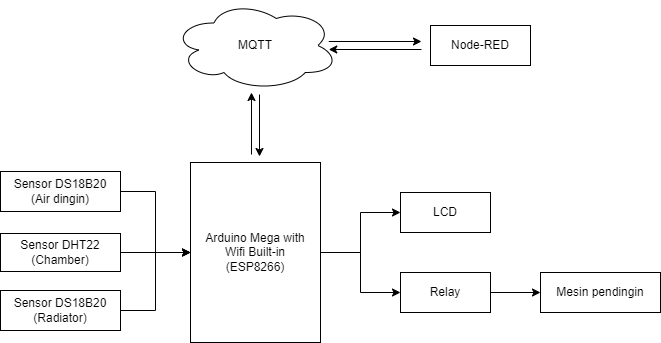

The diagram above was exported from draw.io. Its source (the exported page's mxGraphModel, read from the mxfile embedded in the PNG):
<mxGraphModel dx="1177" dy="463" grid="1" gridSize="10" guides="1" tooltips="1" connect="1" arrows="1" fold="1" page="1" pageScale="1" pageWidth="850" pageHeight="1100" math="0" shadow="0">
  <root>
    <mxCell id="0" />
    <mxCell id="1" parent="0" />
    <mxCell id="Sd505mXF7rK5kGeUBCvH-2" value="" style="edgeStyle=orthogonalEdgeStyle;rounded=0;orthogonalLoop=1;jettySize=auto;html=1;" edge="1" parent="1" source="VnLzZ87Ht-sqvN8VVfqp-1" target="VnLzZ87Ht-sqvN8VVfqp-4">
      <mxGeometry relative="1" as="geometry" />
    </mxCell>
    <mxCell id="VnLzZ87Ht-sqvN8VVfqp-1" value="Sensor DHT22 (Chamber)" style="rounded=0;whiteSpace=wrap;html=1;" parent="1" vertex="1">
      <mxGeometry x="140" y="283" width="120" height="38" as="geometry" />
    </mxCell>
    <mxCell id="Sd505mXF7rK5kGeUBCvH-3" style="edgeStyle=orthogonalEdgeStyle;rounded=0;orthogonalLoop=1;jettySize=auto;html=1;exitX=1;exitY=0.5;exitDx=0;exitDy=0;entryX=0;entryY=0.5;entryDx=0;entryDy=0;" edge="1" parent="1" source="VnLzZ87Ht-sqvN8VVfqp-3" target="VnLzZ87Ht-sqvN8VVfqp-4">
      <mxGeometry relative="1" as="geometry" />
    </mxCell>
    <mxCell id="VnLzZ87Ht-sqvN8VVfqp-3" value="Sensor DS18B20 (Radiator)" style="rounded=0;whiteSpace=wrap;html=1;" parent="1" vertex="1">
      <mxGeometry x="140" y="340" width="120" height="40" as="geometry" />
    </mxCell>
    <mxCell id="VnLzZ87Ht-sqvN8VVfqp-13" style="edgeStyle=orthogonalEdgeStyle;rounded=0;orthogonalLoop=1;jettySize=auto;html=1;exitX=1;exitY=0.5;exitDx=0;exitDy=0;entryX=0;entryY=0.5;entryDx=0;entryDy=0;" parent="1" source="VnLzZ87Ht-sqvN8VVfqp-4" target="VnLzZ87Ht-sqvN8VVfqp-12" edge="1">
      <mxGeometry relative="1" as="geometry" />
    </mxCell>
    <mxCell id="UKVSi070UPBufSh0FXvd-7" style="edgeStyle=orthogonalEdgeStyle;rounded=0;orthogonalLoop=1;jettySize=auto;html=1;exitX=1;exitY=0.5;exitDx=0;exitDy=0;entryX=0;entryY=0.5;entryDx=0;entryDy=0;" parent="1" source="VnLzZ87Ht-sqvN8VVfqp-4" target="UKVSi070UPBufSh0FXvd-6" edge="1">
      <mxGeometry relative="1" as="geometry" />
    </mxCell>
    <mxCell id="UKVSi070UPBufSh0FXvd-21" style="edgeStyle=orthogonalEdgeStyle;rounded=0;orthogonalLoop=1;jettySize=auto;html=1;exitX=0.5;exitY=0;exitDx=0;exitDy=0;" parent="1" edge="1">
      <mxGeometry relative="1" as="geometry">
        <mxPoint x="391" y="142" as="targetPoint" />
        <mxPoint x="391" y="204" as="sourcePoint" />
      </mxGeometry>
    </mxCell>
    <mxCell id="VnLzZ87Ht-sqvN8VVfqp-4" value="Arduino Mega with&lt;br&gt;Wifi Built-in&lt;br&gt;(ESP8266)" style="rounded=0;whiteSpace=wrap;html=1;" parent="1" vertex="1">
      <mxGeometry x="330" y="212" width="130" height="180" as="geometry" />
    </mxCell>
    <mxCell id="VnLzZ87Ht-sqvN8VVfqp-5" value="Mesin pendingin" style="rounded=0;whiteSpace=wrap;html=1;" parent="1" vertex="1">
      <mxGeometry x="680" y="322" width="120" height="40" as="geometry" />
    </mxCell>
    <mxCell id="VnLzZ87Ht-sqvN8VVfqp-16" style="edgeStyle=orthogonalEdgeStyle;rounded=0;orthogonalLoop=1;jettySize=auto;html=1;exitX=1;exitY=0.5;exitDx=0;exitDy=0;entryX=0;entryY=0.5;entryDx=0;entryDy=0;" parent="1" source="VnLzZ87Ht-sqvN8VVfqp-12" target="VnLzZ87Ht-sqvN8VVfqp-5" edge="1">
      <mxGeometry relative="1" as="geometry" />
    </mxCell>
    <mxCell id="VnLzZ87Ht-sqvN8VVfqp-12" value="Relay" style="rounded=0;whiteSpace=wrap;html=1;" parent="1" vertex="1">
      <mxGeometry x="540" y="322" width="90" height="40" as="geometry" />
    </mxCell>
    <mxCell id="UKVSi070UPBufSh0FXvd-19" style="edgeStyle=orthogonalEdgeStyle;rounded=0;orthogonalLoop=1;jettySize=auto;html=1;exitX=0.875;exitY=0.5;exitDx=0;exitDy=0;exitPerimeter=0;" parent="1" edge="1">
      <mxGeometry relative="1" as="geometry">
        <mxPoint x="561" y="91" as="targetPoint" />
        <mxPoint x="468.25" y="91" as="sourcePoint" />
      </mxGeometry>
    </mxCell>
    <mxCell id="UKVSi070UPBufSh0FXvd-2" value="MQTT" style="ellipse;shape=cloud;whiteSpace=wrap;html=1;align=center;" parent="1" vertex="1">
      <mxGeometry x="312" y="50" width="166" height="90" as="geometry" />
    </mxCell>
    <mxCell id="UKVSi070UPBufSh0FXvd-6" value="LCD" style="rounded=0;whiteSpace=wrap;html=1;" parent="1" vertex="1">
      <mxGeometry x="540" y="242" width="90" height="40" as="geometry" />
    </mxCell>
    <mxCell id="UKVSi070UPBufSh0FXvd-9" value="Node-RED" style="rounded=0;whiteSpace=wrap;html=1;" parent="1" vertex="1">
      <mxGeometry x="570" y="75" width="100" height="40" as="geometry" />
    </mxCell>
    <mxCell id="UKVSi070UPBufSh0FXvd-20" style="edgeStyle=orthogonalEdgeStyle;rounded=0;orthogonalLoop=1;jettySize=auto;html=1;exitX=0.875;exitY=0.5;exitDx=0;exitDy=0;exitPerimeter=0;startArrow=classic;startFill=1;endArrow=none;endFill=0;" parent="1" edge="1">
      <mxGeometry relative="1" as="geometry">
        <mxPoint x="561" y="99" as="targetPoint" />
        <mxPoint x="468.25" y="99" as="sourcePoint" />
      </mxGeometry>
    </mxCell>
    <mxCell id="UKVSi070UPBufSh0FXvd-22" style="edgeStyle=orthogonalEdgeStyle;rounded=0;orthogonalLoop=1;jettySize=auto;html=1;exitX=0.5;exitY=0;exitDx=0;exitDy=0;startArrow=classic;startFill=1;endArrow=none;endFill=0;" parent="1" edge="1">
      <mxGeometry relative="1" as="geometry">
        <mxPoint x="399" y="144" as="targetPoint" />
        <mxPoint x="399" y="206" as="sourcePoint" />
      </mxGeometry>
    </mxCell>
    <mxCell id="Sd505mXF7rK5kGeUBCvH-4" style="edgeStyle=orthogonalEdgeStyle;rounded=0;orthogonalLoop=1;jettySize=auto;html=1;exitX=1;exitY=0.5;exitDx=0;exitDy=0;entryX=0;entryY=0.5;entryDx=0;entryDy=0;" edge="1" parent="1" source="Sd505mXF7rK5kGeUBCvH-1" target="VnLzZ87Ht-sqvN8VVfqp-4">
      <mxGeometry relative="1" as="geometry" />
    </mxCell>
    <mxCell id="Sd505mXF7rK5kGeUBCvH-1" value="&lt;span style=&quot;color: rgb(0, 0, 0); font-family: Helvetica; font-size: 12px; font-style: normal; font-variant-ligatures: normal; font-variant-caps: normal; font-weight: 400; letter-spacing: normal; orphans: 2; text-align: center; text-indent: 0px; text-transform: none; widows: 2; word-spacing: 0px; -webkit-text-stroke-width: 0px; background-color: rgb(251, 251, 251); text-decoration-thickness: initial; text-decoration-style: initial; text-decoration-color: initial; float: none; display: inline !important;&quot;&gt;Sensor DS18B20 &lt;br&gt;(Air dingin)&lt;/span&gt;" style="rounded=0;whiteSpace=wrap;html=1;" vertex="1" parent="1">
      <mxGeometry x="140" y="221" width="120" height="40" as="geometry" />
    </mxCell>
  </root>
</mxGraphModel>